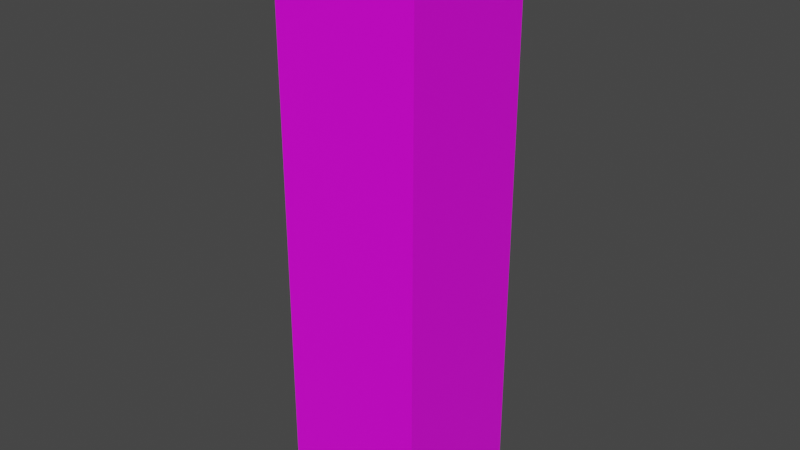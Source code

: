 # Source: woodVerticalPlane.blend  (saved by Blender 2.90.8; exported with 4.5.12 LTS)
import bpy
from mathutils import Matrix  # noqa: F401  (used for matrix-valued properties, if any)

bpy.ops.wm.read_factory_settings(use_empty=True)
scene = bpy.context.scene
scene.name = 'Scene'

# ---- collections
col_collection = bpy.data.collections.new('Collection'); scene.collection.children.link(col_collection)

# ---- images (referenced by path relative to the original .blend; pixels are not part of the script)
import os
ASSET_DIR = os.environ.get("B2B_ASSET_DIR", "")  # directory of the original .blend (textures are referenced by path, not embedded)
HERE = os.path.dirname(os.path.abspath(__file__))  # packed textures are extracted next to this script under _unpacked/

def load_image(name, relpath, width, height, colorspace="sRGB"):
    """Load a texture the original file referenced (path relative to the .blend, or extracted next to this script)."""
    p = next((c for c in (os.path.join(HERE, relpath), os.path.join(ASSET_DIR, relpath)) if relpath and os.path.exists(c)), "")
    if p:
        img = bpy.data.images.load(p, check_existing=True)
        img.name = name
    else:  # same state as the original file: an image datablock whose file is absent (Cycles renders it pink)
        img = bpy.data.images.new(name, width, height)
        img.source = "FILE"
        img.filepath = "//" + (relpath or name)
    img.colorspace_settings.name = colorspace
    return img
img_hungrytexture_png = load_image('hungryTexture.png', 'hungryTexture.png', 1024, 1024, 'sRGB')

# ---- materials (node trees are filled in below, after node groups)
mat_material = bpy.data.materials.new('Material')
mat_material.alpha_threshold = 0.0
mat_material.use_transparent_shadow = False
mat_material.line_color = (0.0, 0.0, 0.0, 1.0)

# ---- material node trees
mat_material.use_nodes = True; mat_material.node_tree.nodes.clear()
_N = mat_material.node_tree.nodes; _L = mat_material.node_tree.links
n0 = _N.new('ShaderNodeOutputMaterial'); n0.name = 'Material Output'; n0.location = (300, 300)
n1 = _N.new('ShaderNodeBsdfPrincipled'); n1.name = 'Principled BSDF'; n1.location = (10, 300)
n1.distribution = 'GGX'
n1.subsurface_method = 'BURLEY'
n1.inputs[2].default_value = 0.4
n1.inputs[3].default_value = 1.45
n1.inputs[27].default_value = (0.0, 0.0, 0.0, 1.0)
n1.inputs[28].default_value = 1.0
n2 = _N.new('ShaderNodeTexImage'); n2.name = 'Image Texture'; n2.location = (-280, 270)
n2.image = img_hungrytexture_png
_L.new(n1.outputs[0], n0.inputs[0])
_L.new(n2.outputs[0], n1.inputs[0])
n0.is_active_output = True

# ---- world
world_world = bpy.data.worlds.new('World'); scene.world = world_world
world_world.use_nodes = True; world_world.node_tree.nodes.clear()
_N = world_world.node_tree.nodes; _L = world_world.node_tree.links
n0 = _N.new('ShaderNodeOutputWorld'); n0.name = 'World Output'; n0.location = (300, 300)
n1 = _N.new('ShaderNodeBackground'); n1.name = 'Background'; n1.location = (10, 300)
n1.inputs[0].default_value = (0.05088, 0.05088, 0.05088, 1.0)
_L.new(n1.outputs[0], n0.inputs[0])
n0.is_active_output = True
world_world.color = (0.05088, 0.05088, 0.05088)
world_world.use_sun_shadow = False
world_world.sun_shadow_jitter_overblur = 0.0

# ---- meshes
me_cube = bpy.data.meshes.new('Cube')
me_cube.from_pydata([(0.4958, 0.4881, -2.007), (-0.5022, 0.4881, -2.007), (0.4958, -0.4881, -2.007), (-0.5022, -0.4881, -2.007), (0.4958, 0.4881, 1.995), (-0.5022, 0.4881, 1.995), (0.4958, -0.4881, 1.995), (-0.5022, -0.4881, 1.995)], [], [(0, 4, 6, 2), (3, 2, 6, 7), (7, 6, 4, 5), (5, 1, 3, 7), (1, 0, 2, 3), (5, 4, 0, 1)])
_uv = me_cube.uv_layers.new(name='UVMap')
_uv.uv.foreach_set('vector', [0.3324, 0.2849, 0.3324, 0.316, 0.2759, 0.3167, 0.2759, 0.2856, 0.2759, 0.3168, 0.2759, 0.2856, 0.3322, 0.2849, 0.3322, 0.3161, 0.3325, 0.3161, 0.3325, 0.2849, 0.276, 0.2856, 0.276, 0.3168, 0.3324, 0.285, 0.3324, 0.3161, 0.2759, 0.3168, 0.2759, 0.2857, 0.3324, 0.3161, 0.3324, 0.2849, 0.2759, 0.2856, 0.2759, 0.3168, 0.276, 0.3168, 0.276, 0.2856, 0.3324, 0.2849, 0.3324, 0.3161])
me_cube.materials.append(mat_material)
me_cube.use_remesh_preserve_volume = False
me_cube.use_remesh_preserve_attributes = False
me_cube.use_mirror_vertex_groups = False
me_cube.update()

# ---- objects
ob_cube = bpy.data.objects.new('Cube', me_cube)

# ---- transforms, parenting, visibility, modifiers, constraints
ob_cube.location = (0.0, 0.0, 0.0)
ob_cube.lock_rotations_4d = False
ob_cube.empty_display_type = 'ARROWS'
ob_cube.lineart.crease_threshold = 0.0

# ---- collection membership
col_collection.objects.link(ob_cube)

# ---- scene / render settings (as saved in the file)
scene.frame_start = 1; scene.frame_end = 250; scene.frame_set(1)
scene.render.engine = 'BLENDER_EEVEE_NEXT'
scene.cycles.use_denoising = False
scene.cycles.samples = 128
scene.cycles.sampling_pattern = 'TABULATED_SOBOL'
scene.cycles.use_adaptive_sampling = False
scene.cycles.use_light_tree = False
scene.view_settings.view_transform = 'Filmic'
bpy.context.view_layer.update()

# ---- added for rendering (the .blend has no active camera and no usable light): camera, sun
cam_auto = bpy.data.cameras.new('AutoCamera')
cam_auto.lens = 50.0
cam_auto.sensor_width = 36.0
cam_auto.clip_end = 1000.0
ob_auto_camera = bpy.data.objects.new('AutoCamera', cam_auto)
scene.collection.objects.link(ob_auto_camera)
ob_auto_camera.location = (3.91834, -4.70581, 3.13091)
ob_auto_camera.rotation_euler = (1.09748, -7.21219e-08, 0.694738)
scene.camera = ob_auto_camera
light_auto_sun = bpy.data.lights.new('AutoSun', 'SUN')
light_auto_sun.energy = 3.0
light_auto_sun.angle = 0.0523599
ob_auto_sun = bpy.data.objects.new('AutoSun', light_auto_sun)
scene.collection.objects.link(ob_auto_sun)
ob_auto_sun.rotation_euler = (0.872665, 0.174533, 0.523599)
bpy.context.view_layer.update()
